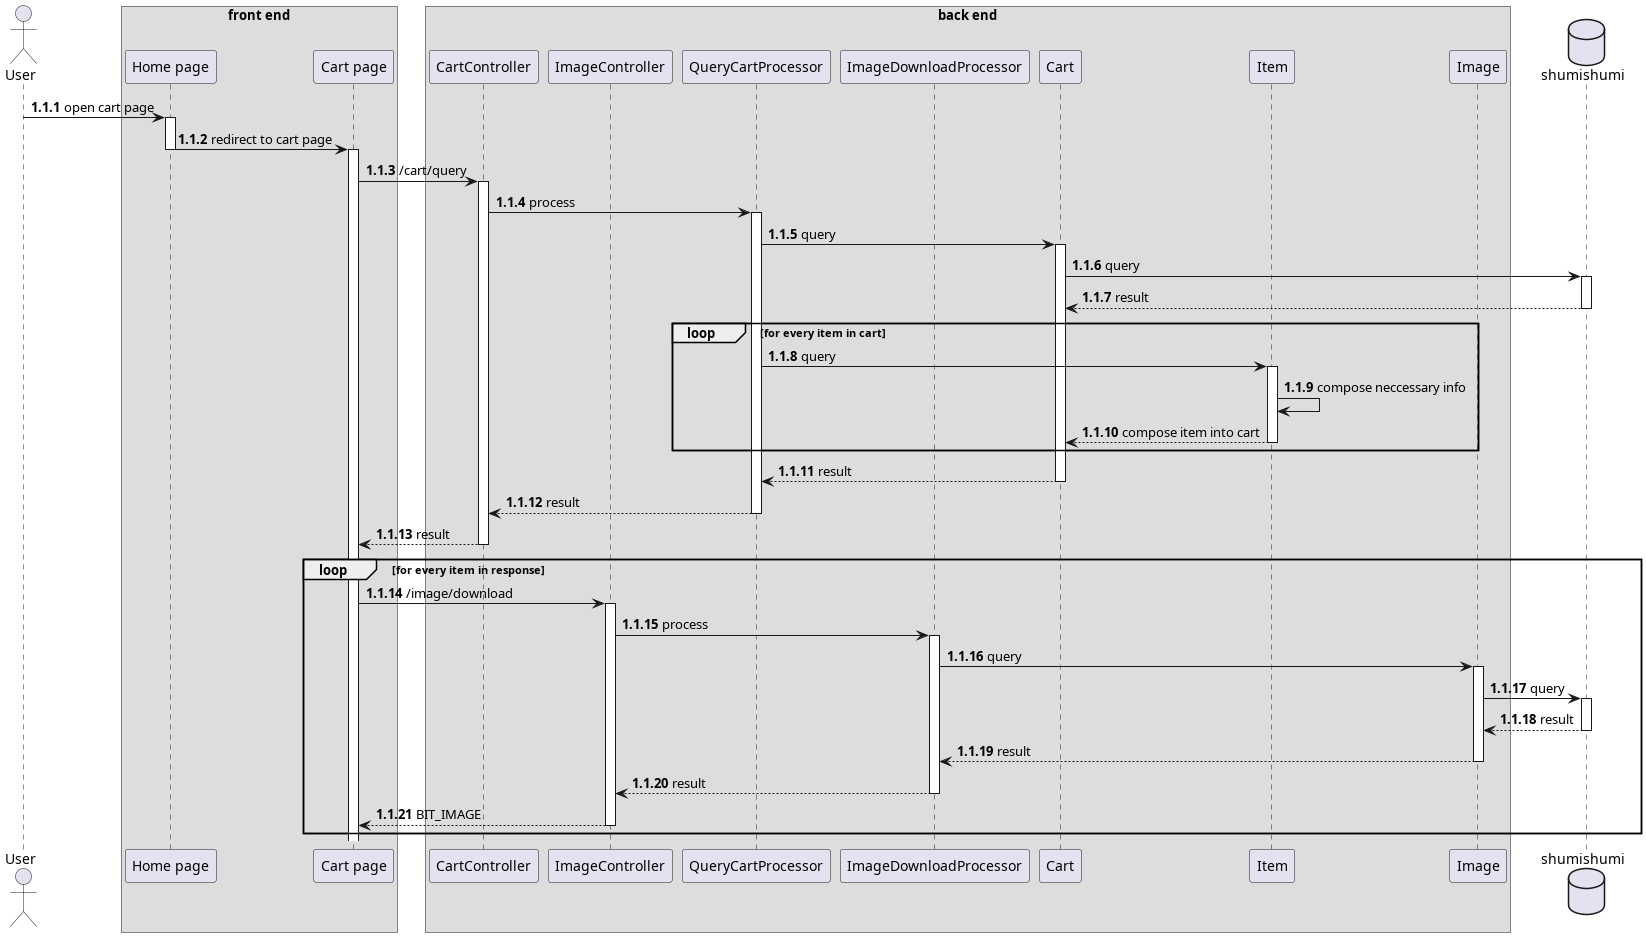

The diagram above was rendered by PlantUML. Its source (embedded in the PNG):
@startuml template
autonumber 1.1.1

actor User as u

box "front end"
participant "Home page" as home
participant "Cart page" as cart
end box

box "back end"
participant CartController as cc
participant ImageController as imc

participant QueryCartProcessor as queryproc
participant ImageDownloadProcessor as downproc

participant Cart as cm

participant Item as im
participant Image as img
end box

database shumishumi as db

u -> home++ : open cart page
home -> cart --++ : redirect to cart page
cart -> cc++ : /cart/query
cc -> queryproc++ : process
queryproc -> cm++ : query
cm -> db++ : query
return result
loop for every item in cart
    queryproc -> im++ : query
    im -> im : compose neccessary info
    im --> cm : compose item into cart
    deactivate im
end

return result
return result
return result

loop for every item in response
    cart -> imc++ : /image/download
    imc -> downproc++ : process
    downproc -> img++ : query
    img -> db++ : query
    return result
    return result
    return result
    return BIT_IMAGE
end

@enduml